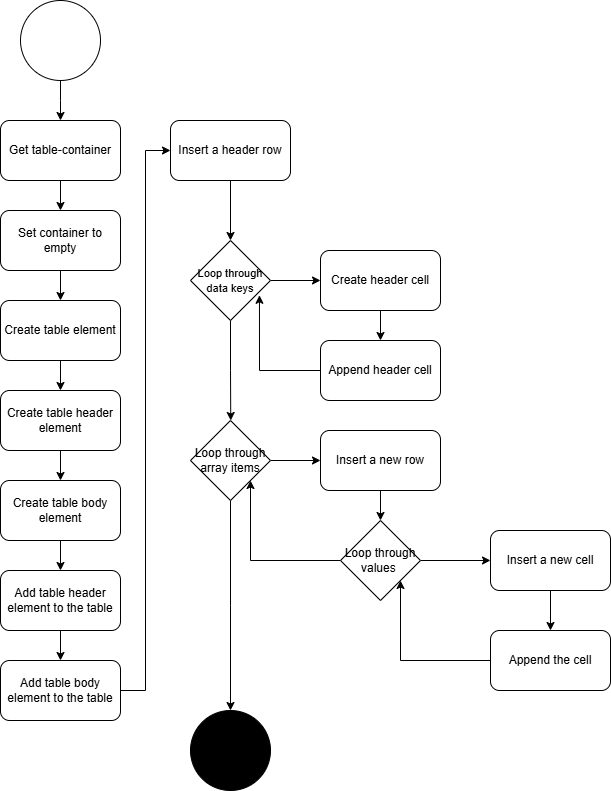

The diagram above was exported from draw.io. Its source (the exported page's mxGraphModel, read from the mxfile embedded in the PNG):
<mxGraphModel dx="893" dy="1633" grid="1" gridSize="10" guides="1" tooltips="1" connect="1" arrows="1" fold="1" page="1" pageScale="1" pageWidth="850" pageHeight="1100" background="none" math="0" shadow="0">
  <root>
    <mxCell id="0" />
    <mxCell id="1" parent="0" />
    <mxCell id="TdKvFOjoBCvOGoWYgps8-4" style="edgeStyle=orthogonalEdgeStyle;rounded=0;orthogonalLoop=1;jettySize=auto;html=1;exitX=0.5;exitY=1;exitDx=0;exitDy=0;" edge="1" parent="1" source="TdKvFOjoBCvOGoWYgps8-1">
      <mxGeometry relative="1" as="geometry">
        <mxPoint x="120" y="200" as="targetPoint" />
      </mxGeometry>
    </mxCell>
    <mxCell id="TdKvFOjoBCvOGoWYgps8-1" value="" style="ellipse;whiteSpace=wrap;html=1;aspect=fixed;" vertex="1" parent="1">
      <mxGeometry x="80" y="80" width="80" height="80" as="geometry" />
    </mxCell>
    <mxCell id="TdKvFOjoBCvOGoWYgps8-2" value="" style="ellipse;whiteSpace=wrap;html=1;aspect=fixed;fillColor=#000000;" vertex="1" parent="1">
      <mxGeometry x="250" y="790" width="80" height="80" as="geometry" />
    </mxCell>
    <mxCell id="TdKvFOjoBCvOGoWYgps8-34" style="edgeStyle=orthogonalEdgeStyle;rounded=0;orthogonalLoop=1;jettySize=auto;html=1;exitX=0.5;exitY=1;exitDx=0;exitDy=0;entryX=0.5;entryY=0;entryDx=0;entryDy=0;" edge="1" parent="1" source="TdKvFOjoBCvOGoWYgps8-21" target="TdKvFOjoBCvOGoWYgps8-22">
      <mxGeometry relative="1" as="geometry" />
    </mxCell>
    <mxCell id="TdKvFOjoBCvOGoWYgps8-21" value="Get table-container" style="rounded=1;whiteSpace=wrap;html=1;" vertex="1" parent="1">
      <mxGeometry x="60" y="200" width="120" height="60" as="geometry" />
    </mxCell>
    <mxCell id="TdKvFOjoBCvOGoWYgps8-35" style="edgeStyle=orthogonalEdgeStyle;rounded=0;orthogonalLoop=1;jettySize=auto;html=1;exitX=0.5;exitY=1;exitDx=0;exitDy=0;entryX=0.5;entryY=0;entryDx=0;entryDy=0;" edge="1" parent="1" source="TdKvFOjoBCvOGoWYgps8-22" target="TdKvFOjoBCvOGoWYgps8-23">
      <mxGeometry relative="1" as="geometry" />
    </mxCell>
    <mxCell id="TdKvFOjoBCvOGoWYgps8-22" value="Set container to empty" style="rounded=1;whiteSpace=wrap;html=1;" vertex="1" parent="1">
      <mxGeometry x="60" y="290" width="120" height="60" as="geometry" />
    </mxCell>
    <mxCell id="TdKvFOjoBCvOGoWYgps8-36" style="edgeStyle=orthogonalEdgeStyle;rounded=0;orthogonalLoop=1;jettySize=auto;html=1;exitX=0.5;exitY=1;exitDx=0;exitDy=0;entryX=0.5;entryY=0;entryDx=0;entryDy=0;" edge="1" parent="1" source="TdKvFOjoBCvOGoWYgps8-23" target="TdKvFOjoBCvOGoWYgps8-25">
      <mxGeometry relative="1" as="geometry" />
    </mxCell>
    <mxCell id="TdKvFOjoBCvOGoWYgps8-23" value="Create table element" style="rounded=1;whiteSpace=wrap;html=1;" vertex="1" parent="1">
      <mxGeometry x="60" y="380" width="120" height="60" as="geometry" />
    </mxCell>
    <mxCell id="TdKvFOjoBCvOGoWYgps8-37" style="edgeStyle=orthogonalEdgeStyle;rounded=0;orthogonalLoop=1;jettySize=auto;html=1;exitX=0.5;exitY=1;exitDx=0;exitDy=0;entryX=0.5;entryY=0;entryDx=0;entryDy=0;" edge="1" parent="1" source="TdKvFOjoBCvOGoWYgps8-25" target="TdKvFOjoBCvOGoWYgps8-26">
      <mxGeometry relative="1" as="geometry" />
    </mxCell>
    <mxCell id="TdKvFOjoBCvOGoWYgps8-25" value="Create table header element" style="rounded=1;whiteSpace=wrap;html=1;" vertex="1" parent="1">
      <mxGeometry x="60" y="470" width="120" height="60" as="geometry" />
    </mxCell>
    <mxCell id="TdKvFOjoBCvOGoWYgps8-38" style="edgeStyle=orthogonalEdgeStyle;rounded=0;orthogonalLoop=1;jettySize=auto;html=1;exitX=0.5;exitY=1;exitDx=0;exitDy=0;entryX=0.5;entryY=0;entryDx=0;entryDy=0;" edge="1" parent="1" source="TdKvFOjoBCvOGoWYgps8-26" target="TdKvFOjoBCvOGoWYgps8-27">
      <mxGeometry relative="1" as="geometry" />
    </mxCell>
    <mxCell id="TdKvFOjoBCvOGoWYgps8-26" value="Create table body element" style="rounded=1;whiteSpace=wrap;html=1;" vertex="1" parent="1">
      <mxGeometry x="60" y="560" width="120" height="60" as="geometry" />
    </mxCell>
    <mxCell id="TdKvFOjoBCvOGoWYgps8-39" style="edgeStyle=orthogonalEdgeStyle;rounded=0;orthogonalLoop=1;jettySize=auto;html=1;exitX=0.5;exitY=1;exitDx=0;exitDy=0;entryX=0.5;entryY=0;entryDx=0;entryDy=0;" edge="1" parent="1" source="TdKvFOjoBCvOGoWYgps8-27" target="TdKvFOjoBCvOGoWYgps8-28">
      <mxGeometry relative="1" as="geometry" />
    </mxCell>
    <mxCell id="TdKvFOjoBCvOGoWYgps8-27" value="Add table header element to the table" style="rounded=1;whiteSpace=wrap;html=1;" vertex="1" parent="1">
      <mxGeometry x="60" y="650" width="120" height="60" as="geometry" />
    </mxCell>
    <mxCell id="TdKvFOjoBCvOGoWYgps8-40" style="edgeStyle=orthogonalEdgeStyle;rounded=0;orthogonalLoop=1;jettySize=auto;html=1;exitX=1;exitY=0.5;exitDx=0;exitDy=0;entryX=0;entryY=0.5;entryDx=0;entryDy=0;" edge="1" parent="1" source="TdKvFOjoBCvOGoWYgps8-28" target="TdKvFOjoBCvOGoWYgps8-29">
      <mxGeometry relative="1" as="geometry">
        <mxPoint x="210" y="230" as="targetPoint" />
      </mxGeometry>
    </mxCell>
    <mxCell id="TdKvFOjoBCvOGoWYgps8-28" value="Add table body element to the table" style="rounded=1;whiteSpace=wrap;html=1;" vertex="1" parent="1">
      <mxGeometry x="60" y="740" width="120" height="60" as="geometry" />
    </mxCell>
    <mxCell id="TdKvFOjoBCvOGoWYgps8-41" style="edgeStyle=orthogonalEdgeStyle;rounded=0;orthogonalLoop=1;jettySize=auto;html=1;exitX=0.5;exitY=1;exitDx=0;exitDy=0;entryX=0.5;entryY=0;entryDx=0;entryDy=0;" edge="1" parent="1" source="TdKvFOjoBCvOGoWYgps8-29" target="TdKvFOjoBCvOGoWYgps8-31">
      <mxGeometry relative="1" as="geometry" />
    </mxCell>
    <mxCell id="TdKvFOjoBCvOGoWYgps8-29" value="Insert a header row" style="rounded=1;whiteSpace=wrap;html=1;" vertex="1" parent="1">
      <mxGeometry x="230" y="200" width="120" height="60" as="geometry" />
    </mxCell>
    <mxCell id="TdKvFOjoBCvOGoWYgps8-42" style="edgeStyle=orthogonalEdgeStyle;rounded=0;orthogonalLoop=1;jettySize=auto;html=1;exitX=1;exitY=0.5;exitDx=0;exitDy=0;entryX=0;entryY=0.5;entryDx=0;entryDy=0;" edge="1" parent="1" source="TdKvFOjoBCvOGoWYgps8-31" target="TdKvFOjoBCvOGoWYgps8-32">
      <mxGeometry relative="1" as="geometry" />
    </mxCell>
    <mxCell id="TdKvFOjoBCvOGoWYgps8-45" style="edgeStyle=orthogonalEdgeStyle;rounded=0;orthogonalLoop=1;jettySize=auto;html=1;exitX=0.5;exitY=1;exitDx=0;exitDy=0;" edge="1" parent="1" source="TdKvFOjoBCvOGoWYgps8-31">
      <mxGeometry relative="1" as="geometry">
        <mxPoint x="290.25" y="499.9999999999998" as="targetPoint" />
      </mxGeometry>
    </mxCell>
    <mxCell id="TdKvFOjoBCvOGoWYgps8-31" value="&lt;font style=&quot;font-size: 11px;&quot;&gt;Loop through data keys&lt;/font&gt;" style="rhombus;whiteSpace=wrap;html=1;" vertex="1" parent="1">
      <mxGeometry x="250" y="320" width="80" height="80" as="geometry" />
    </mxCell>
    <mxCell id="TdKvFOjoBCvOGoWYgps8-43" style="edgeStyle=orthogonalEdgeStyle;rounded=0;orthogonalLoop=1;jettySize=auto;html=1;exitX=0.5;exitY=1;exitDx=0;exitDy=0;entryX=0.5;entryY=0;entryDx=0;entryDy=0;" edge="1" parent="1" source="TdKvFOjoBCvOGoWYgps8-32" target="TdKvFOjoBCvOGoWYgps8-33">
      <mxGeometry relative="1" as="geometry" />
    </mxCell>
    <mxCell id="TdKvFOjoBCvOGoWYgps8-32" value="Create header cell" style="rounded=1;whiteSpace=wrap;html=1;" vertex="1" parent="1">
      <mxGeometry x="380" y="330" width="120" height="60" as="geometry" />
    </mxCell>
    <mxCell id="TdKvFOjoBCvOGoWYgps8-44" style="edgeStyle=orthogonalEdgeStyle;rounded=0;orthogonalLoop=1;jettySize=auto;html=1;exitX=0;exitY=0.5;exitDx=0;exitDy=0;entryX=0.862;entryY=0.685;entryDx=0;entryDy=0;entryPerimeter=0;" edge="1" parent="1" source="TdKvFOjoBCvOGoWYgps8-33" target="TdKvFOjoBCvOGoWYgps8-31">
      <mxGeometry relative="1" as="geometry">
        <mxPoint x="320" y="410" as="targetPoint" />
      </mxGeometry>
    </mxCell>
    <mxCell id="TdKvFOjoBCvOGoWYgps8-33" value="Append header cell" style="rounded=1;whiteSpace=wrap;html=1;" vertex="1" parent="1">
      <mxGeometry x="380" y="420" width="120" height="60" as="geometry" />
    </mxCell>
    <mxCell id="TdKvFOjoBCvOGoWYgps8-51" style="edgeStyle=orthogonalEdgeStyle;rounded=0;orthogonalLoop=1;jettySize=auto;html=1;exitX=1;exitY=0.5;exitDx=0;exitDy=0;entryX=0;entryY=0.5;entryDx=0;entryDy=0;" edge="1" parent="1" source="TdKvFOjoBCvOGoWYgps8-46" target="TdKvFOjoBCvOGoWYgps8-47">
      <mxGeometry relative="1" as="geometry" />
    </mxCell>
    <mxCell id="TdKvFOjoBCvOGoWYgps8-57" style="edgeStyle=orthogonalEdgeStyle;rounded=0;orthogonalLoop=1;jettySize=auto;html=1;exitX=0.5;exitY=1;exitDx=0;exitDy=0;" edge="1" parent="1" source="TdKvFOjoBCvOGoWYgps8-46">
      <mxGeometry relative="1" as="geometry">
        <mxPoint x="290" y="790" as="targetPoint" />
      </mxGeometry>
    </mxCell>
    <mxCell id="TdKvFOjoBCvOGoWYgps8-46" value="Loop through array items" style="rhombus;whiteSpace=wrap;html=1;" vertex="1" parent="1">
      <mxGeometry x="250" y="500" width="80" height="80" as="geometry" />
    </mxCell>
    <mxCell id="TdKvFOjoBCvOGoWYgps8-52" style="edgeStyle=orthogonalEdgeStyle;rounded=0;orthogonalLoop=1;jettySize=auto;html=1;exitX=0.5;exitY=1;exitDx=0;exitDy=0;entryX=0.5;entryY=0;entryDx=0;entryDy=0;" edge="1" parent="1" source="TdKvFOjoBCvOGoWYgps8-47" target="TdKvFOjoBCvOGoWYgps8-48">
      <mxGeometry relative="1" as="geometry" />
    </mxCell>
    <mxCell id="TdKvFOjoBCvOGoWYgps8-47" value="Insert a new row" style="rounded=1;whiteSpace=wrap;html=1;" vertex="1" parent="1">
      <mxGeometry x="380" y="510" width="120" height="60" as="geometry" />
    </mxCell>
    <mxCell id="TdKvFOjoBCvOGoWYgps8-53" style="edgeStyle=orthogonalEdgeStyle;rounded=0;orthogonalLoop=1;jettySize=auto;html=1;exitX=1;exitY=0.5;exitDx=0;exitDy=0;entryX=0;entryY=0.5;entryDx=0;entryDy=0;" edge="1" parent="1" source="TdKvFOjoBCvOGoWYgps8-48" target="TdKvFOjoBCvOGoWYgps8-49">
      <mxGeometry relative="1" as="geometry" />
    </mxCell>
    <mxCell id="TdKvFOjoBCvOGoWYgps8-56" style="edgeStyle=orthogonalEdgeStyle;rounded=0;orthogonalLoop=1;jettySize=auto;html=1;exitX=0;exitY=0.5;exitDx=0;exitDy=0;entryX=1;entryY=1;entryDx=0;entryDy=0;" edge="1" parent="1" source="TdKvFOjoBCvOGoWYgps8-48" target="TdKvFOjoBCvOGoWYgps8-46">
      <mxGeometry relative="1" as="geometry">
        <mxPoint x="320" y="589.9999999999998" as="targetPoint" />
      </mxGeometry>
    </mxCell>
    <mxCell id="TdKvFOjoBCvOGoWYgps8-48" value="Loop through values&amp;nbsp;" style="rhombus;whiteSpace=wrap;html=1;" vertex="1" parent="1">
      <mxGeometry x="400" y="600" width="80" height="80" as="geometry" />
    </mxCell>
    <mxCell id="TdKvFOjoBCvOGoWYgps8-54" style="edgeStyle=orthogonalEdgeStyle;rounded=0;orthogonalLoop=1;jettySize=auto;html=1;exitX=0.5;exitY=1;exitDx=0;exitDy=0;entryX=0.5;entryY=0;entryDx=0;entryDy=0;" edge="1" parent="1" source="TdKvFOjoBCvOGoWYgps8-49" target="TdKvFOjoBCvOGoWYgps8-50">
      <mxGeometry relative="1" as="geometry" />
    </mxCell>
    <mxCell id="TdKvFOjoBCvOGoWYgps8-49" value="Insert a new cell" style="rounded=1;whiteSpace=wrap;html=1;" vertex="1" parent="1">
      <mxGeometry x="550" y="610" width="120" height="60" as="geometry" />
    </mxCell>
    <mxCell id="TdKvFOjoBCvOGoWYgps8-55" style="edgeStyle=orthogonalEdgeStyle;rounded=0;orthogonalLoop=1;jettySize=auto;html=1;exitX=0;exitY=0.5;exitDx=0;exitDy=0;entryX=1;entryY=1;entryDx=0;entryDy=0;" edge="1" parent="1" source="TdKvFOjoBCvOGoWYgps8-50" target="TdKvFOjoBCvOGoWYgps8-48">
      <mxGeometry relative="1" as="geometry">
        <mxPoint x="470" y="689.9999999999998" as="targetPoint" />
      </mxGeometry>
    </mxCell>
    <mxCell id="TdKvFOjoBCvOGoWYgps8-50" value="Append the cell" style="rounded=1;whiteSpace=wrap;html=1;" vertex="1" parent="1">
      <mxGeometry x="550" y="710" width="120" height="60" as="geometry" />
    </mxCell>
  </root>
</mxGraphModel>